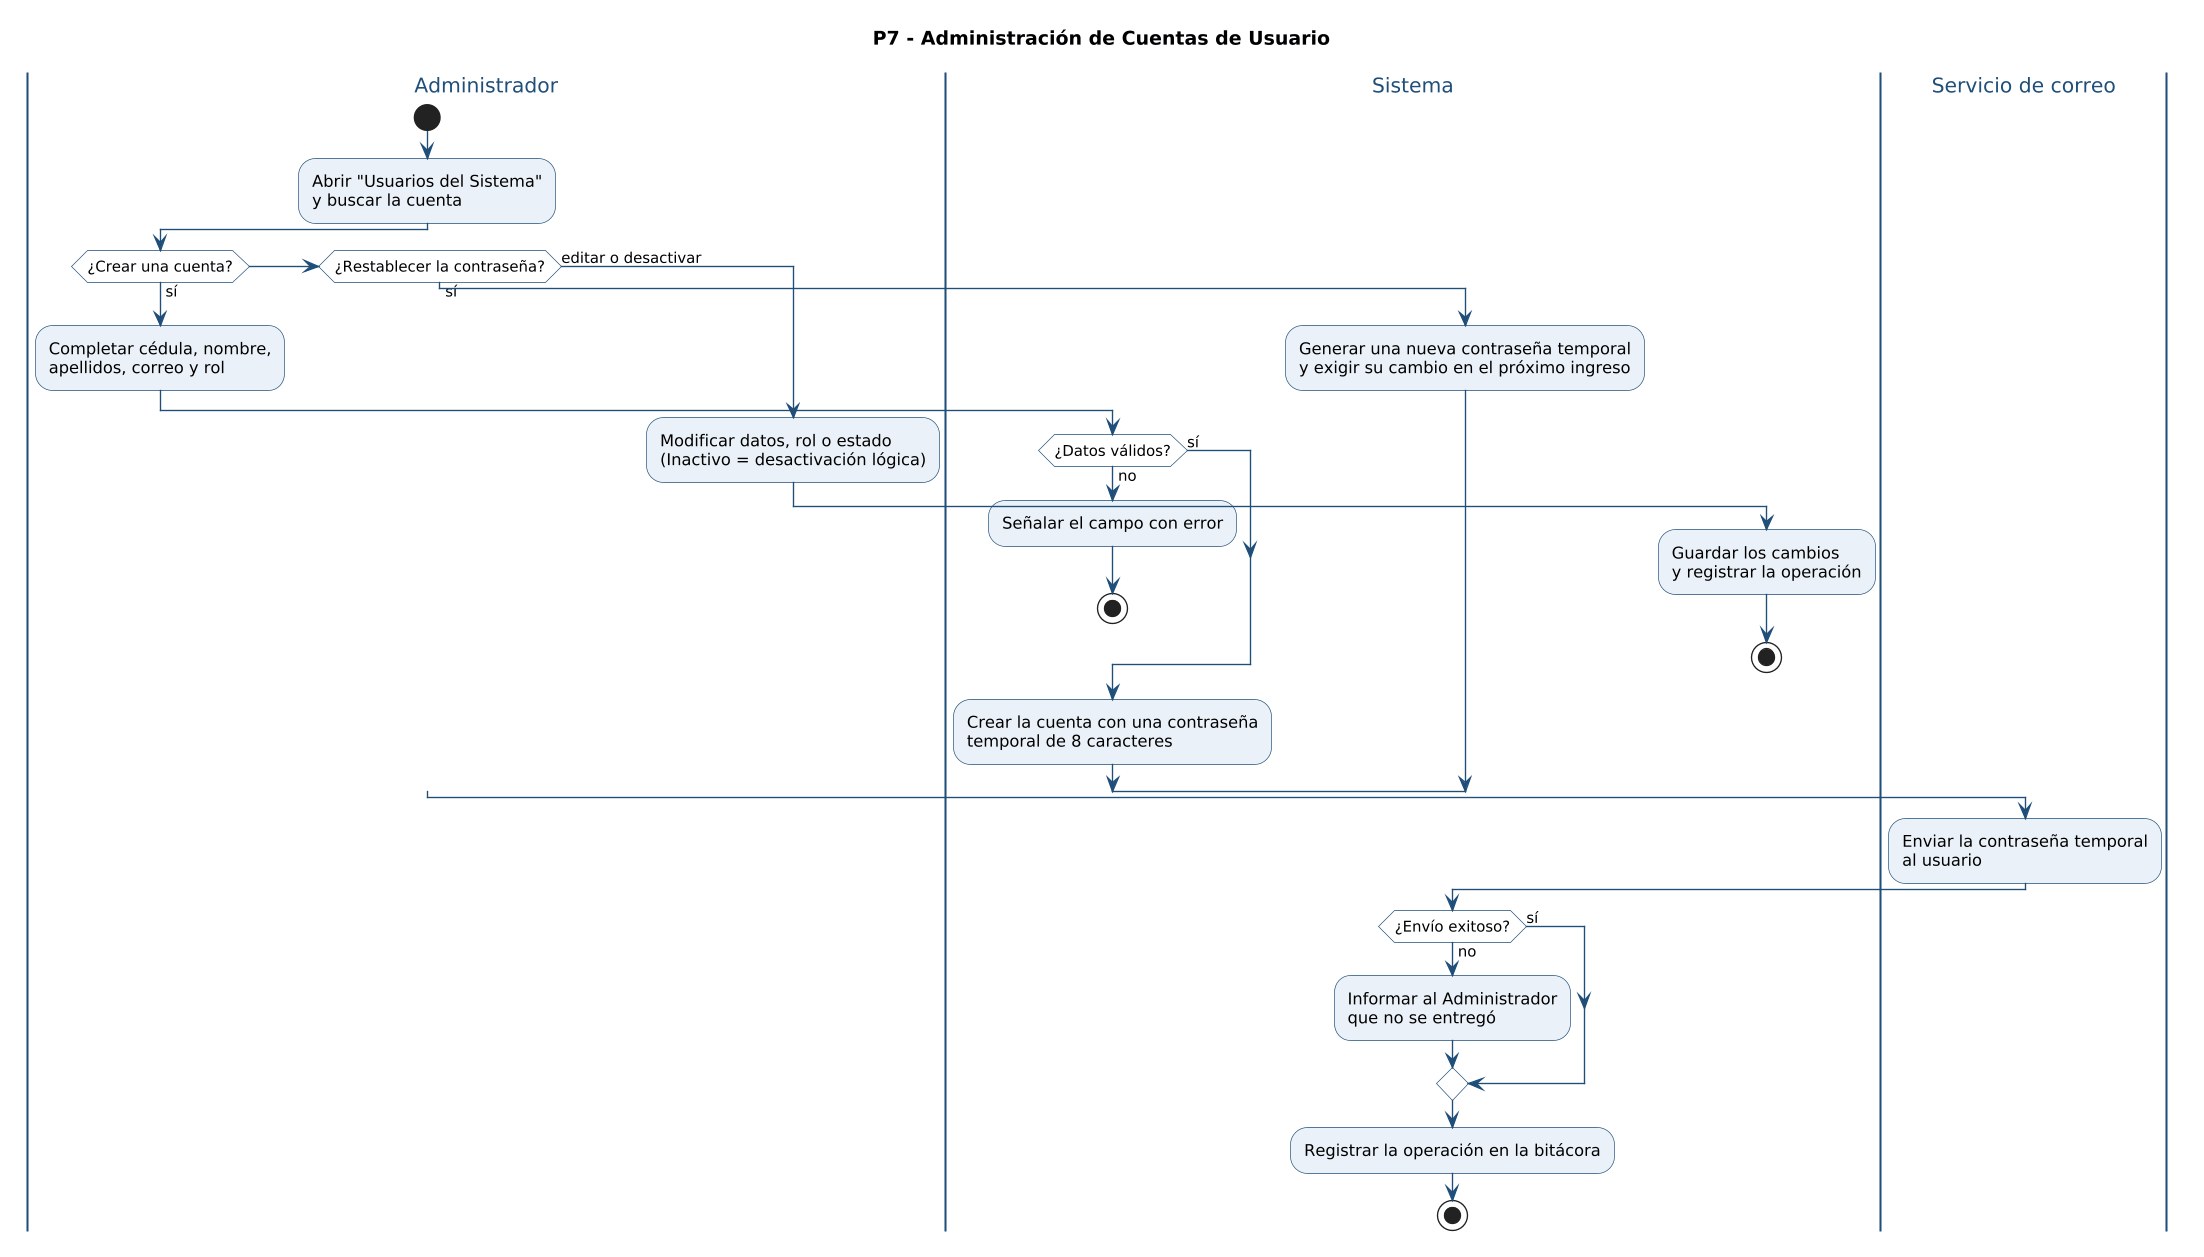

The diagram above was rendered by PlantUML. Its source (embedded in the PNG):
@startuml
skinparam backgroundColor white
skinparam dpi 130
skinparam shadowing false
skinparam ArrowColor #1F4E79
skinparam activity {
  BackgroundColor #EAF1F8
  BorderColor #1F4E79
  DiamondBackgroundColor #FFFFFF
  DiamondBorderColor #1F4E79
}
skinparam swimlane {
  BorderColor #1F4E79
  TitleFontColor #1F4E79
  TitleFontSize 15
}
skinparam note {
  BackgroundColor #FFF8E1
  BorderColor #B7791F
}
title P7 - Administración de Cuentas de Usuario
|Administrador|
start
:Abrir "Usuarios del Sistema"\ny buscar la cuenta;
if (¿Crear una cuenta?) then (sí)
  |Administrador|
  :Completar cédula, nombre,\napellidos, correo y rol;
  |Sistema|
  if (¿Datos válidos?) then (no)
    :Señalar el campo con error;
    stop
  else (sí)
  endif
  :Crear la cuenta con una contraseña\ntemporal de 8 caracteres;
elseif (¿Restablecer la contraseña?) then (sí)
  |Sistema|
  :Generar una nueva contraseña temporal\ny exigir su cambio en el próximo ingreso;
else (editar o desactivar)
  |Administrador|
  :Modificar datos, rol o estado\n(Inactivo = desactivación lógica);
  |Sistema|
  :Guardar los cambios\ny registrar la operación;
  stop
endif
|Servicio de correo|
:Enviar la contraseña temporal\nal usuario;
|Sistema|
if (¿Envío exitoso?) then (no)
  :Informar al Administrador\nque no se entregó;
else (sí)
endif
:Registrar la operación en la bitácora;
stop
@enduml